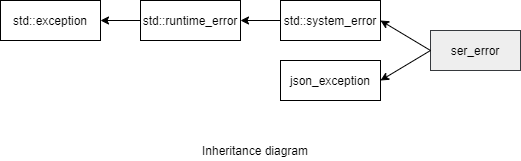

The diagram above was exported from draw.io. Its source (the exported page's mxGraphModel, read from the mxfile embedded in the PNG):
<mxGraphModel dx="1038" dy="498" grid="1" gridSize="10" guides="1" tooltips="1" connect="1" arrows="1" fold="1" page="1" pageScale="1" pageWidth="850" pageHeight="1100" math="0" shadow="0">
  <root>
    <mxCell id="0" />
    <mxCell id="1" parent="0" />
    <mxCell id="ENTxnKQSh2CqKtWMmYxJ-1" value="std::exception" style="rounded=0;whiteSpace=wrap;html=1;" parent="1" vertex="1">
      <mxGeometry x="60" y="90" width="100" height="40" as="geometry" />
    </mxCell>
    <mxCell id="ENTxnKQSh2CqKtWMmYxJ-7" value="std::runtime_error" style="rounded=0;whiteSpace=wrap;html=1;" parent="1" vertex="1">
      <mxGeometry x="200" y="90" width="100" height="40" as="geometry" />
    </mxCell>
    <mxCell id="ENTxnKQSh2CqKtWMmYxJ-8" value="" style="endArrow=classic;html=1;exitX=0;exitY=0.5;exitDx=0;exitDy=0;entryX=1;entryY=0.5;entryDx=0;entryDy=0;" parent="1" source="ENTxnKQSh2CqKtWMmYxJ-7" target="ENTxnKQSh2CqKtWMmYxJ-1" edge="1">
      <mxGeometry width="50" height="50" relative="1" as="geometry">
        <mxPoint x="40" y="220" as="sourcePoint" />
        <mxPoint x="90" y="170" as="targetPoint" />
      </mxGeometry>
    </mxCell>
    <mxCell id="gvMh2KNXaReg-WQKevKe-1" value="std::system_error" style="rounded=0;whiteSpace=wrap;html=1;" parent="1" vertex="1">
      <mxGeometry x="340" y="90" width="100" height="40" as="geometry" />
    </mxCell>
    <mxCell id="gvMh2KNXaReg-WQKevKe-2" value="" style="endArrow=classic;html=1;exitX=0;exitY=0.5;exitDx=0;exitDy=0;entryX=1;entryY=0.5;entryDx=0;entryDy=0;" parent="1" source="gvMh2KNXaReg-WQKevKe-1" target="ENTxnKQSh2CqKtWMmYxJ-7" edge="1">
      <mxGeometry width="50" height="50" relative="1" as="geometry">
        <mxPoint x="40" y="220" as="sourcePoint" />
        <mxPoint x="90" y="170" as="targetPoint" />
      </mxGeometry>
    </mxCell>
    <mxCell id="gvMh2KNXaReg-WQKevKe-3" value="ser_error" style="rounded=0;whiteSpace=wrap;html=1;fillColor=#eeeeee;strokeColor=#36393d;" parent="1" vertex="1">
      <mxGeometry x="490" y="120" width="90" height="40" as="geometry" />
    </mxCell>
    <mxCell id="gvMh2KNXaReg-WQKevKe-6" value="" style="endArrow=classic;html=1;exitX=0;exitY=0.5;exitDx=0;exitDy=0;entryX=1;entryY=0.5;entryDx=0;entryDy=0;" parent="1" source="gvMh2KNXaReg-WQKevKe-3" target="gvMh2KNXaReg-WQKevKe-1" edge="1">
      <mxGeometry width="50" height="50" relative="1" as="geometry">
        <mxPoint x="360" y="260" as="sourcePoint" />
        <mxPoint x="410" y="210" as="targetPoint" />
      </mxGeometry>
    </mxCell>
    <mxCell id="gvMh2KNXaReg-WQKevKe-7" value="Inheritance diagram" style="text;html=1;strokeColor=none;fillColor=none;align=center;verticalAlign=middle;whiteSpace=wrap;rounded=0;" parent="1" vertex="1">
      <mxGeometry x="250" y="230" width="130" height="20" as="geometry" />
    </mxCell>
    <mxCell id="1f2uzly_S2s6pEU8VECJ-1" value="json_exception" style="rounded=0;whiteSpace=wrap;html=1;" parent="1" vertex="1">
      <mxGeometry x="340" y="150" width="100" height="40" as="geometry" />
    </mxCell>
    <mxCell id="1f2uzly_S2s6pEU8VECJ-2" value="" style="endArrow=classic;html=1;exitX=0;exitY=0.5;exitDx=0;exitDy=0;entryX=1;entryY=0.5;entryDx=0;entryDy=0;" parent="1" source="gvMh2KNXaReg-WQKevKe-3" target="1f2uzly_S2s6pEU8VECJ-1" edge="1">
      <mxGeometry width="50" height="50" relative="1" as="geometry">
        <mxPoint x="400" y="310" as="sourcePoint" />
        <mxPoint x="450" y="260" as="targetPoint" />
      </mxGeometry>
    </mxCell>
  </root>
</mxGraphModel>